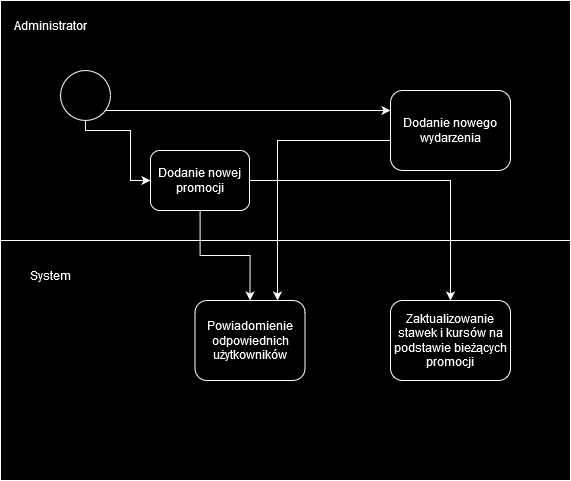

The diagram above was exported from draw.io. Its source (the exported page's mxGraphModel, read from the mxfile embedded in the PNG):
<mxGraphModel dx="1040" dy="1058" grid="1" gridSize="10" guides="1" tooltips="1" connect="1" arrows="1" fold="1" page="1" pageScale="1" pageWidth="850" pageHeight="1100" background="none" math="0" shadow="0">
  <root>
    <mxCell id="0" />
    <mxCell id="1" parent="0" />
    <mxCell id="WIUSsOuuchn0hKSQnsoV-4" value="" style="rounded=0;whiteSpace=wrap;html=1;" vertex="1" parent="1">
      <mxGeometry x="200" y="440" width="570" height="240" as="geometry" />
    </mxCell>
    <mxCell id="WIUSsOuuchn0hKSQnsoV-3" value="" style="rounded=0;whiteSpace=wrap;html=1;" vertex="1" parent="1">
      <mxGeometry x="200" y="200" width="570" height="240" as="geometry" />
    </mxCell>
    <mxCell id="WIUSsOuuchn0hKSQnsoV-9" style="edgeStyle=orthogonalEdgeStyle;rounded=0;orthogonalLoop=1;jettySize=auto;html=1;entryX=0;entryY=0.5;entryDx=0;entryDy=0;" edge="1" parent="1" source="7a84cebc1def654-1" target="WIUSsOuuchn0hKSQnsoV-1">
      <mxGeometry relative="1" as="geometry">
        <Array as="points">
          <mxPoint x="285" y="330" />
          <mxPoint x="330" y="330" />
          <mxPoint x="330" y="380" />
        </Array>
      </mxGeometry>
    </mxCell>
    <mxCell id="WIUSsOuuchn0hKSQnsoV-11" style="edgeStyle=orthogonalEdgeStyle;rounded=0;orthogonalLoop=1;jettySize=auto;html=1;" edge="1" parent="1" source="7a84cebc1def654-1" target="WIUSsOuuchn0hKSQnsoV-10">
      <mxGeometry relative="1" as="geometry">
        <Array as="points">
          <mxPoint x="480" y="310" />
          <mxPoint x="480" y="310" />
        </Array>
      </mxGeometry>
    </mxCell>
    <mxCell id="7a84cebc1def654-1" value="" style="shape=mxgraph.bpmn.shape;html=1;verticalLabelPosition=bottom;labelBackgroundColor=#ffffff;verticalAlign=top;perimeter=ellipsePerimeter;outline=standard;symbol=general;" parent="1" vertex="1">
      <mxGeometry x="260" y="270" width="50" height="50" as="geometry" />
    </mxCell>
    <mxCell id="WIUSsOuuchn0hKSQnsoV-8" style="edgeStyle=orthogonalEdgeStyle;rounded=0;orthogonalLoop=1;jettySize=auto;html=1;entryX=0.5;entryY=0;entryDx=0;entryDy=0;" edge="1" parent="1" source="WIUSsOuuchn0hKSQnsoV-1" target="WIUSsOuuchn0hKSQnsoV-7">
      <mxGeometry relative="1" as="geometry" />
    </mxCell>
    <mxCell id="WIUSsOuuchn0hKSQnsoV-15" style="edgeStyle=orthogonalEdgeStyle;rounded=0;orthogonalLoop=1;jettySize=auto;html=1;entryX=0.5;entryY=0;entryDx=0;entryDy=0;" edge="1" parent="1" source="WIUSsOuuchn0hKSQnsoV-1" target="WIUSsOuuchn0hKSQnsoV-13">
      <mxGeometry relative="1" as="geometry" />
    </mxCell>
    <mxCell id="WIUSsOuuchn0hKSQnsoV-1" value="Dodanie nowej promocji" style="shape=ext;rounded=1;html=1;whiteSpace=wrap;" vertex="1" parent="1">
      <mxGeometry x="350" y="350" width="99" height="60" as="geometry" />
    </mxCell>
    <mxCell id="WIUSsOuuchn0hKSQnsoV-5" value="Administrator" style="text;html=1;align=center;verticalAlign=middle;whiteSpace=wrap;rounded=0;" vertex="1" parent="1">
      <mxGeometry x="220" y="210" width="60" height="30" as="geometry" />
    </mxCell>
    <mxCell id="WIUSsOuuchn0hKSQnsoV-6" value="System" style="text;html=1;align=center;verticalAlign=middle;whiteSpace=wrap;rounded=0;" vertex="1" parent="1">
      <mxGeometry x="220" y="460" width="60" height="30" as="geometry" />
    </mxCell>
    <mxCell id="WIUSsOuuchn0hKSQnsoV-7" value="Powiadomienie odpowiednich użytkowników" style="shape=ext;rounded=1;html=1;whiteSpace=wrap;" vertex="1" parent="1">
      <mxGeometry x="394.5" y="500" width="110" height="80" as="geometry" />
    </mxCell>
    <mxCell id="WIUSsOuuchn0hKSQnsoV-12" style="edgeStyle=orthogonalEdgeStyle;rounded=0;orthogonalLoop=1;jettySize=auto;html=1;entryX=0.75;entryY=0;entryDx=0;entryDy=0;" edge="1" parent="1" source="WIUSsOuuchn0hKSQnsoV-10" target="WIUSsOuuchn0hKSQnsoV-7">
      <mxGeometry relative="1" as="geometry">
        <Array as="points">
          <mxPoint x="477" y="340" />
        </Array>
      </mxGeometry>
    </mxCell>
    <mxCell id="WIUSsOuuchn0hKSQnsoV-10" value="Dodanie nowego wydarzenia" style="shape=ext;rounded=1;html=1;whiteSpace=wrap;" vertex="1" parent="1">
      <mxGeometry x="590" y="290" width="120" height="80" as="geometry" />
    </mxCell>
    <mxCell id="WIUSsOuuchn0hKSQnsoV-13" value="Zaktualizowanie stawek i kursów na podstawie bieżących promocji" style="shape=ext;rounded=1;html=1;whiteSpace=wrap;" vertex="1" parent="1">
      <mxGeometry x="590" y="500" width="120" height="80" as="geometry" />
    </mxCell>
  </root>
</mxGraphModel>